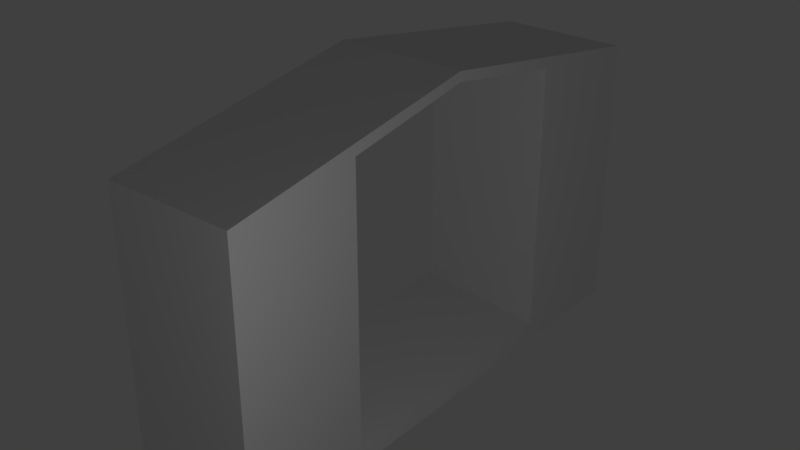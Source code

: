 # Source: HallWallWindowEntrance_2x8x5.blend  (saved by Blender 2.79.0; exported with 4.5.12 LTS)
import bpy
from mathutils import Matrix  # noqa: F401  (used for matrix-valued properties, if any)

bpy.ops.wm.read_factory_settings(use_empty=True)
scene = bpy.context.scene
scene.name = 'Scene'

# ---- collections
col_collection_1 = bpy.data.collections.new('Collection 1'); scene.collection.children.link(col_collection_1)

# ---- materials (node trees are filled in below, after node groups)
mat_wallwhitewood = bpy.data.materials.new('WallWhiteWood')
mat_wallwhitewood.alpha_threshold = 0.0
mat_wallwhitewood.use_transparent_shadow = False
mat_wallwhitewood.roughness = 0.5
mat_wallwhitewood.specular_intensity = 0.0
mat_wallwhitewood.line_color = (0.0, 0.0, 0.0, 1.0)
mat_wallwhitewood2 = bpy.data.materials.new('WallWhiteWood2')
mat_wallwhitewood2.alpha_threshold = 0.0
mat_wallwhitewood2.use_transparent_shadow = False
mat_wallwhitewood2.roughness = 0.5
mat_wallwhitewood2.specular_intensity = 0.0

# ---- material node trees

# ---- world
world_world = bpy.data.worlds.new('World'); scene.world = world_world
world_world.color = (0.05088, 0.05088, 0.05088)
world_world.use_sun_shadow = False
world_world.sun_shadow_jitter_overblur = 0.0
world_world.cycles.sampling_method = 'MANUAL'

# ---- lights
light_point = bpy.data.lights.new('Point', 'POINT')
light_point.transmission_factor = 0.0
light_point.energy = 100.0
light_point.shadow_buffer_clip_start = 0.5
light_point.shadow_soft_size = 0.1
light_point.shadow_maximum_resolution = 0.006
light_point.use_absolute_resolution = True

# ---- meshes
me_hallwallwindowentrance_2x8x5 = bpy.data.meshes.new('HallWallWindowEntrance_2x8x5')
me_hallwallwindowentrance_2x8x5.from_pydata([(2.782e-07, -2.623e-07, -6.0), (5.464e-08, 4.667, -6.0), (-2.484e-08, 4.667, -2.0), (2.0, 5.0, -4.0), (-2.98e-08, 5.0, -4.0), (2.0, 4.85, -4.0), (2.0, 4.5, -2.0), (2.0, 0.0, 0.0), (5.464e-08, 4.5, -6.0), (2.0, -2.623e-07, -6.0), (2.0, 4.333, -1.894e-07), (2.0, 4.333, -8.0), (-2.98e-08, 4.85, -4.0), (2.0, -3.497e-07, -8.0), (2.0, 4.667, -2.0), (1.391e-07, 4.333, -8.0), (3.179e-07, -3.497e-07, -8.0), (-2.484e-08, 4.5, -2.0), (2.0, 4.5, -6.0), (1.589e-07, 0.0, 0.0), (2.0, 4.667, -6.0), (-1.987e-08, 4.333, -1.894e-07), (2.0, -8.742e-08, -2.0), (1.987e-07, -8.742e-08, -2.0), (2.0, 0.3, -2.0), (2.0, 0.3, -6.0), (2.782e-07, 0.5, -6.0), (1.987e-07, 0.5, -2.0), (2.0, 2.0, -2.0), (2.0, 3.0, -2.0), (2.0, 2.0, -6.314e-08), (2.0, 3.0, -1.263e-07), (2.0, 2.0, -6.0), (2.0, 3.0, -6.0), (2.0, 3.0, -8.0), (2.0, 2.0, -8.0), (2.0, 2.0, -2.0), (2.0, 3.0, -2.0), (2.0, 2.0, -6.314e-08), (2.0, 3.0, -1.263e-07)], [], [(0, 1, 15, 16), (14, 2, 21, 10), (7, 22, 28, 30), (20, 11, 15, 1), (23, 19, 21, 2), (10, 21, 19, 7, 30, 31), (13, 16, 15, 11, 34, 35), (22, 7, 19, 23), (4, 12, 17, 2), (3, 5, 18, 20), (14, 29, 28, 22, 23, 2), (0, 16, 13, 9), (20, 1, 0, 9, 32, 33), (5, 6, 17, 12), (5, 12, 8, 18), (2, 17, 6, 14), (14, 6, 5, 3), (20, 18, 8, 1), (1, 8, 12, 4), (22, 24, 27, 23), (24, 25, 26, 27), (0, 26, 25, 9), (23, 27, 26, 0), (9, 25, 24, 22), (9, 22, 23, 0), (14, 3, 4, 2), (3, 20, 1, 4), (10, 31, 29, 14), (11, 20, 33, 34), (32, 35, 34, 33), (13, 35, 32, 9), (37, 39, 38, 36)])
me_hallwallwindowentrance_2x8x5.polygons.foreach_set('material_index', [0, 0, 1, 0, 0, 0, 0, 0, 0, 0, 0, 0, 0, 0, 0, 0, 0, 0, 0, 0, 0, 0, 0, 0, 0, 0, 0, 1, 1, 0, 1, 0])
_uv = me_hallwallwindowentrance_2x8x5.uv_layers.new(name='UVMap')
_uv.uv.foreach_set('vector', [0.0, 0.0, 0.0, 0.0, 0.0, 0.0, 0.0, 0.0, 0.0, 0.0, 0.0, 0.0, 0.0, 0.0, 0.0, 0.0, 0.998, 0.1691, 9.339e-05, 0.1691, 9.333e-05, 0.9999, 0.998, 0.9999, 0.0, 0.0, 0.0, 0.0, 0.0, 0.0, 0.0, 0.0, 0.0, 0.0, 0.0, 0.0, 0.0, 0.0, 0.0, 0.0, 0.0, 0.0, 0.0, 0.0, 0.0, 0.0, 0.0, 0.0, 0.0, 0.0, 0.0, 0.0, 0.0, 0.0, 0.0, 0.0, 0.0, 0.0, 0.0, 0.0, 0.0, 0.0, 0.0, 0.0, 0.0, 0.0, 0.0, 0.0, 0.0, 0.0, 0.0, 0.0, 0.0, 0.0, 0.0, 0.0, 0.0, 0.0, 0.0, 0.0, -0.001168, 0.1258, 0.01141, 0.05393, 0.9988, 0.05393, 0.9848, 0.1338, 0.6616, 0.1732, 0.6616, 0.5303, 0.6616, 0.7446, 0.6616, 0.9995, 0.4988, 0.9995, 0.4988, 0.1732, 0.0, 0.0, 0.0, 0.0, 0.0, 0.0, 0.0, 0.0, 0.6569, 0.9948, 0.4982, 0.9948, 0.4982, 0.1655, 0.6569, 0.1655, 0.6569, 0.4235, 0.6569, 0.6377, 0.5005, 0.9859, 0.5005, 0.1644, 0.6612, 0.1644, 0.6612, 0.9859, 0.654, 0.9999, 0.5016, 0.9999, 0.5016, 0.1675, 0.654, 0.1675, 0.0, 0.0, 0.0, 0.0, 0.0, 0.0, 0.0, 0.0, 0.01535, 0.1245, 0.002013, 0.04455, 0.99, 0.05255, 1.002, 0.1245, 0.0, 0.0, 0.0, 0.0, 0.0, 0.0, 0.0, 0.0, 0.0, 0.0, 0.0, 0.0, 0.0, 0.0, 0.0, 0.0, 0.0, 0.0, 0.0, 0.0, 0.0, 0.0, 0.0, 0.0, 0.1755, 0.1718, 0.3271, 0.1718, 0.3271, 0.9863, 0.1755, 0.9863, 0.0, 0.0, 0.0, 0.0, 0.0, 0.0, 0.0, 0.0, 0.0, 0.0, 0.0, 0.0, 0.0, 0.0, 0.0, 0.0, 1.003, 0.03775, 1.003, 0.1127, 0.002612, 0.1127, 0.002612, 0.03775, 0.0, 0.0, 0.0, 0.0, 0.0, 0.0, 0.0, 0.0, 0.0, 0.0, 0.0, 0.0, 0.0, 0.0, 0.0, 0.0, 0.0, 0.0, 0.0, 0.0, 0.0, 0.0, 0.0, 0.0, 0.9999, 0.8336, 0.9999, 0.1671, 0.0008067, 0.1671, 0.000807, 1.0, 0.9971, 0.8281, 0.0007573, 0.9947, 0.0007574, 0.1615, 0.9971, 0.1615, 0.0009062, -0.0013, 1.003, -0.0013, 1.003, 0.9994, 0.0009062, 0.9994, 0.9965, 0.1674, 0.9965, 0.9999, 9.996e-05, 0.9999, 0.0001, 0.1674, 0.001551, 0.9993, 0.9989, 0.9993, 0.9989, -0.0001197, 0.001551, -0.0001197])
me_hallwallwindowentrance_2x8x5.materials.append(mat_wallwhitewood)
me_hallwallwindowentrance_2x8x5.materials.append(mat_wallwhitewood2)
me_hallwallwindowentrance_2x8x5.use_remesh_preserve_volume = False
me_hallwallwindowentrance_2x8x5.use_remesh_preserve_attributes = False
me_hallwallwindowentrance_2x8x5.use_mirror_vertex_groups = False
me_hallwallwindowentrance_2x8x5.update()

# ---- objects
ob_point = bpy.data.objects.new('Point', light_point)
ob_hallwallwindowentrance_2x8x5 = bpy.data.objects.new('HallWallWindowEntrance_2x8x5', me_hallwallwindowentrance_2x8x5)

# ---- transforms, parenting, visibility, modifiers, constraints
ob_point.location = (6.474, -1.119, 4.654)
ob_point.lineart.crease_threshold = 0.0
ob_hallwallwindowentrance_2x8x5.location = (-1.192e-07, 1.788e-07, 0.0)
ob_hallwallwindowentrance_2x8x5.rotation_euler = (1.571, 0.0, 0.0)
ob_hallwallwindowentrance_2x8x5.lock_rotations_4d = False
ob_hallwallwindowentrance_2x8x5.empty_display_type = 'ARROWS'
ob_hallwallwindowentrance_2x8x5.lineart.crease_threshold = 0.0

# ---- collection membership
col_collection_1.objects.link(ob_point)
col_collection_1.objects.link(ob_hallwallwindowentrance_2x8x5)

# ---- scene / render settings (as saved in the file)
scene.frame_start = 1; scene.frame_end = 250; scene.frame_set(158)
scene.render.engine = 'BLENDER_EEVEE_NEXT'
scene.render.resolution_percentage = 50
scene.render.dither_intensity = 0.0
scene.cycles.use_denoising = False
scene.cycles.samples = 128
scene.cycles.sampling_pattern = 'TABULATED_SOBOL'
scene.cycles.use_adaptive_sampling = False
scene.cycles.use_light_tree = False
scene.cycles.blur_glossy = 0.0
scene.cycles.sample_clamp_indirect = 0.0
scene.view_settings.view_transform = 'Standard'
bpy.context.view_layer.update()

# ---- added for rendering (the .blend has no active camera): camera
cam_auto = bpy.data.cameras.new('AutoCamera')
cam_auto.lens = 50.0
cam_auto.sensor_width = 36.0
cam_auto.clip_end = 1000.0
ob_auto_camera = bpy.data.objects.new('AutoCamera', cam_auto)
scene.collection.objects.link(ob_auto_camera)
ob_auto_camera.location = (9.92254, -6.70705, 9.63803)
ob_auto_camera.rotation_euler = (1.09748, -7.21219e-08, 0.694738)
scene.camera = ob_auto_camera
bpy.context.view_layer.update()
